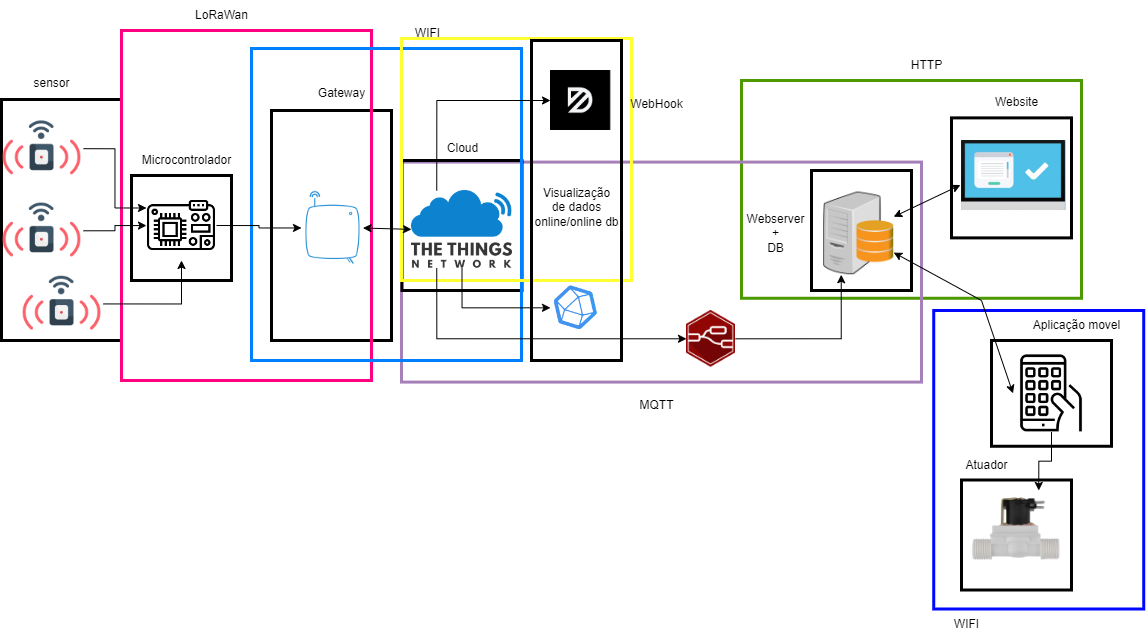

The diagram above was exported from draw.io. Its source (the exported page's mxGraphModel, read from the mxfile embedded in the PNG):
<mxGraphModel dx="1400" dy="732" grid="1" gridSize="10" guides="1" tooltips="1" connect="1" arrows="1" fold="1" page="1" pageScale="1" pageWidth="1169" pageHeight="827" math="0" shadow="0">
  <root>
    <mxCell id="0" />
    <mxCell id="1" parent="0" />
    <mxCell id="TnrTElg7Xhq7XMTGFL-9-10" value="" style="whiteSpace=wrap;html=1;strokeWidth=3;fillColor=none;strokeColor=#0007ff;" vertex="1" parent="1">
      <mxGeometry x="942.23" y="370" width="210" height="298.5" as="geometry" />
    </mxCell>
    <mxCell id="TnrTElg7Xhq7XMTGFL-9-24" value="" style="whiteSpace=wrap;html=1;fillColor=none;strokeWidth=3;strokeColor=#4D9900;" vertex="1" parent="1">
      <mxGeometry x="750" y="140" width="340" height="217.76" as="geometry" />
    </mxCell>
    <mxCell id="9fT9CUEhqfKPfmzzKcuQ-17" value="" style="whiteSpace=wrap;html=1;strokeWidth=3;fillColor=none;strokeColor=#A680B8;" parent="1" vertex="1">
      <mxGeometry x="410" y="221.59" width="520" height="220" as="geometry" />
    </mxCell>
    <mxCell id="TnrTElg7Xhq7XMTGFL-9-16" value="" style="rounded=0;whiteSpace=wrap;html=1;strokeWidth=3;fillColor=none;" vertex="1" parent="1">
      <mxGeometry x="10" y="159" width="120" height="241" as="geometry" />
    </mxCell>
    <mxCell id="9fT9CUEhqfKPfmzzKcuQ-2" value="" style="whiteSpace=wrap;html=1;fillColor=none;strokeWidth=3;" parent="1" vertex="1">
      <mxGeometry x="280" y="170" width="120" height="230" as="geometry" />
    </mxCell>
    <mxCell id="9fT9CUEhqfKPfmzzKcuQ-10" value="" style="whiteSpace=wrap;html=1;strokeWidth=3;fillColor=none;strokeColor=#FF0080;" parent="1" vertex="1">
      <mxGeometry x="130" y="90" width="250" height="350" as="geometry" />
    </mxCell>
    <mxCell id="9fT9CUEhqfKPfmzzKcuQ-33" value="" style="whiteSpace=wrap;html=1;strokeWidth=3;fillColor=none;" parent="1" vertex="1">
      <mxGeometry x="1000" y="400" width="120" height="105.76" as="geometry" />
    </mxCell>
    <mxCell id="9fT9CUEhqfKPfmzzKcuQ-32" value="" style="whiteSpace=wrap;html=1;strokeWidth=3;fillColor=none;" parent="1" vertex="1">
      <mxGeometry x="820" y="230" width="100" height="120" as="geometry" />
    </mxCell>
    <mxCell id="9fT9CUEhqfKPfmzzKcuQ-34" value="" style="whiteSpace=wrap;html=1;fillColor=none;strokeWidth=3;" parent="1" vertex="1">
      <mxGeometry x="960" y="177.39" width="120" height="120" as="geometry" />
    </mxCell>
    <mxCell id="9fT9CUEhqfKPfmzzKcuQ-4" value="" style="whiteSpace=wrap;html=1;fillColor=none;strokeWidth=3;" parent="1" vertex="1">
      <mxGeometry x="410.5" y="220" width="120" height="130" as="geometry" />
    </mxCell>
    <mxCell id="9fT9CUEhqfKPfmzzKcuQ-12" value="" style="whiteSpace=wrap;html=1;strokeColor=#007FFF;strokeWidth=3;fillColor=none;" parent="1" vertex="1">
      <mxGeometry x="260" y="108" width="270" height="312" as="geometry" />
    </mxCell>
    <mxCell id="9fT9CUEhqfKPfmzzKcuQ-15" value="" style="whiteSpace=wrap;html=1;strokeColor=#FFFF33;strokeWidth=3;fillColor=none;" parent="1" vertex="1">
      <mxGeometry x="410" y="98" width="230" height="242" as="geometry" />
    </mxCell>
    <mxCell id="9fT9CUEhqfKPfmzzKcuQ-23" value="" style="rounded=0;whiteSpace=wrap;html=1;strokeColor=default;strokeWidth=3;fillColor=none;" parent="1" vertex="1">
      <mxGeometry x="970" y="539.5" width="110" height="110" as="geometry" />
    </mxCell>
    <mxCell id="TnrTElg7Xhq7XMTGFL-9-18" style="edgeStyle=orthogonalEdgeStyle;rounded=0;orthogonalLoop=1;jettySize=auto;html=1;exitX=1;exitY=0.5;exitDx=0;exitDy=0;entryX=0;entryY=0.25;entryDx=0;entryDy=0;" edge="1" parent="1" source="fWS9utUmS0lmtSbcjtxI-4" target="TnrTElg7Xhq7XMTGFL-9-17">
      <mxGeometry relative="1" as="geometry" />
    </mxCell>
    <mxCell id="fWS9utUmS0lmtSbcjtxI-4" value="" style="shape=image;verticalLabelPosition=bottom;labelBackgroundColor=default;verticalAlign=top;aspect=fixed;imageAspect=0;image=https://cdn-icons-png.flaticon.com/512/3887/3887847.png;clipPath=inset(20.33% 6.67% 18.67% 7.67%);" parent="1" vertex="1">
      <mxGeometry x="10" y="179" width="82" height="58.38910505836576" as="geometry" />
    </mxCell>
    <mxCell id="fWS9utUmS0lmtSbcjtxI-6" value="" style="shape=image;verticalLabelPosition=bottom;labelBackgroundColor=default;verticalAlign=top;aspect=fixed;imageAspect=0;image=https://upload.wikimedia.org/wikipedia/commons/6/6a/The_Things_Network_architecture_gateway.png;clipPath=inset(0% 30% 0% 29%);" parent="1" vertex="1">
      <mxGeometry x="310" y="250.00000000000003" width="61.49999999999999" height="75" as="geometry" />
    </mxCell>
    <mxCell id="fWS9utUmS0lmtSbcjtxI-13" style="edgeStyle=orthogonalEdgeStyle;rounded=0;orthogonalLoop=1;jettySize=auto;html=1;exitX=0.25;exitY=0;exitDx=0;exitDy=0;entryX=0;entryY=0.5;entryDx=0;entryDy=0;" parent="1" source="fWS9utUmS0lmtSbcjtxI-9" target="fWS9utUmS0lmtSbcjtxI-12" edge="1">
      <mxGeometry relative="1" as="geometry" />
    </mxCell>
    <mxCell id="fWS9utUmS0lmtSbcjtxI-15" style="edgeStyle=orthogonalEdgeStyle;rounded=0;orthogonalLoop=1;jettySize=auto;html=1;exitX=0.5;exitY=1;exitDx=0;exitDy=0;entryX=0;entryY=0.5;entryDx=0;entryDy=0;" parent="1" source="fWS9utUmS0lmtSbcjtxI-9" target="fWS9utUmS0lmtSbcjtxI-14" edge="1">
      <mxGeometry relative="1" as="geometry" />
    </mxCell>
    <mxCell id="9fT9CUEhqfKPfmzzKcuQ-38" style="edgeStyle=orthogonalEdgeStyle;rounded=0;orthogonalLoop=1;jettySize=auto;html=1;exitX=0.25;exitY=1;exitDx=0;exitDy=0;entryX=0;entryY=0.5;entryDx=0;entryDy=0;" parent="1" source="fWS9utUmS0lmtSbcjtxI-9" target="fWS9utUmS0lmtSbcjtxI-16" edge="1">
      <mxGeometry relative="1" as="geometry" />
    </mxCell>
    <mxCell id="fWS9utUmS0lmtSbcjtxI-9" value="" style="shape=image;verticalLabelPosition=bottom;labelBackgroundColor=default;verticalAlign=top;aspect=fixed;imageAspect=0;image=data:image/png,(base64 omitted: 46248 chars);" parent="1" vertex="1">
      <mxGeometry x="420" y="250.00000000000003" width="101" height="77.79" as="geometry" />
    </mxCell>
    <mxCell id="fWS9utUmS0lmtSbcjtxI-12" value="" style="shape=image;verticalLabelPosition=bottom;labelBackgroundColor=default;verticalAlign=top;aspect=fixed;imageAspect=0;image=data:image/png,(base64 omitted: 5064 chars);" parent="1" vertex="1">
      <mxGeometry x="559" y="130" width="61.14" height="60" as="geometry" />
    </mxCell>
    <mxCell id="fWS9utUmS0lmtSbcjtxI-14" value="" style="shape=image;verticalLabelPosition=bottom;labelBackgroundColor=default;verticalAlign=top;aspect=fixed;imageAspect=0;image=https://upload.wikimedia.org/wikipedia/commons/thumb/c/c6/Influxdb_logo.svg/2560px-Influxdb_logo.svg.png;clipPath=inset(28.57% 62.67% 28.57% 23.33%);" parent="1" vertex="1">
      <mxGeometry x="559" y="338.04" width="51.24344791666666" height="58.55" as="geometry" />
    </mxCell>
    <mxCell id="fWS9utUmS0lmtSbcjtxI-26" style="edgeStyle=orthogonalEdgeStyle;rounded=0;orthogonalLoop=1;jettySize=auto;html=1;exitX=1;exitY=0.5;exitDx=0;exitDy=0;entryX=0.25;entryY=1;entryDx=0;entryDy=0;" parent="1" source="fWS9utUmS0lmtSbcjtxI-16" target="9fT9CUEhqfKPfmzzKcuQ-25" edge="1">
      <mxGeometry relative="1" as="geometry">
        <mxPoint x="820" y="368.29999999999995" as="targetPoint" />
      </mxGeometry>
    </mxCell>
    <mxCell id="fWS9utUmS0lmtSbcjtxI-16" value="" style="shape=image;verticalLabelPosition=bottom;labelBackgroundColor=default;verticalAlign=top;aspect=fixed;imageAspect=0;image=https://nodered.org/about/resources/media/node-red-hexagon.png;" parent="1" vertex="1">
      <mxGeometry x="695" y="370" width="49" height="56.59" as="geometry" />
    </mxCell>
    <mxCell id="TnrTElg7Xhq7XMTGFL-9-19" style="edgeStyle=orthogonalEdgeStyle;rounded=0;orthogonalLoop=1;jettySize=auto;html=1;exitX=1;exitY=0.5;exitDx=0;exitDy=0;" edge="1" parent="1" source="fWS9utUmS0lmtSbcjtxI-19" target="TnrTElg7Xhq7XMTGFL-9-17">
      <mxGeometry relative="1" as="geometry" />
    </mxCell>
    <mxCell id="fWS9utUmS0lmtSbcjtxI-19" value="" style="shape=image;verticalLabelPosition=bottom;labelBackgroundColor=default;verticalAlign=top;aspect=fixed;imageAspect=0;image=https://cdn-icons-png.flaticon.com/512/3887/3887847.png;clipPath=inset(20.33% 6.67% 18.67% 7.67%);" parent="1" vertex="1">
      <mxGeometry x="10" y="261.1" width="82" height="58.38910505836576" as="geometry" />
    </mxCell>
    <mxCell id="TnrTElg7Xhq7XMTGFL-9-20" style="edgeStyle=orthogonalEdgeStyle;rounded=0;orthogonalLoop=1;jettySize=auto;html=1;exitX=1;exitY=0.5;exitDx=0;exitDy=0;entryX=0.5;entryY=1;entryDx=0;entryDy=0;" edge="1" parent="1" source="fWS9utUmS0lmtSbcjtxI-20" target="TnrTElg7Xhq7XMTGFL-9-17">
      <mxGeometry relative="1" as="geometry" />
    </mxCell>
    <mxCell id="fWS9utUmS0lmtSbcjtxI-20" value="" style="shape=image;verticalLabelPosition=bottom;labelBackgroundColor=default;verticalAlign=top;aspect=fixed;imageAspect=0;image=https://cdn-icons-png.flaticon.com/512/3887/3887847.png;clipPath=inset(20.33% 6.67% 18.67% 7.67%);" parent="1" vertex="1">
      <mxGeometry x="30" y="334.24" width="82" height="58.38910505836576" as="geometry" />
    </mxCell>
    <mxCell id="fWS9utUmS0lmtSbcjtxI-28" value="" style="shape=image;verticalLabelPosition=bottom;labelBackgroundColor=default;verticalAlign=top;aspect=fixed;imageAspect=0;image=https://www.clipartmax.com/png/full/154-1542390_software-application-icon-png.png;clipPath=inset(25% 17% 31% 17.33%);" parent="1" vertex="1">
      <mxGeometry x="970" y="200" width="104.47" height="70" as="geometry" />
    </mxCell>
    <mxCell id="9fT9CUEhqfKPfmzzKcuQ-1" value="sensor" style="text;html=1;align=center;verticalAlign=middle;resizable=0;points=[];autosize=1;strokeColor=none;fillColor=none;" parent="1" vertex="1">
      <mxGeometry x="30" y="128" width="60" height="30" as="geometry" />
    </mxCell>
    <mxCell id="9fT9CUEhqfKPfmzzKcuQ-3" value="Gateway" style="text;html=1;align=center;verticalAlign=middle;resizable=0;points=[];autosize=1;strokeColor=none;fillColor=none;" parent="1" vertex="1">
      <mxGeometry x="315" y="138" width="70" height="30" as="geometry" />
    </mxCell>
    <mxCell id="9fT9CUEhqfKPfmzzKcuQ-5" value="" style="whiteSpace=wrap;html=1;strokeWidth=3;fillColor=none;" parent="1" vertex="1">
      <mxGeometry x="540" y="100" width="90" height="320" as="geometry" />
    </mxCell>
    <mxCell id="9fT9CUEhqfKPfmzzKcuQ-6" value="Cloud" style="text;html=1;align=center;verticalAlign=middle;resizable=0;points=[];autosize=1;strokeColor=none;fillColor=none;" parent="1" vertex="1">
      <mxGeometry x="445.5" y="193.19" width="50" height="30" as="geometry" />
    </mxCell>
    <mxCell id="9fT9CUEhqfKPfmzzKcuQ-7" value="Visualização&lt;br&gt;de dados &lt;br&gt;online/online db" style="text;html=1;align=center;verticalAlign=middle;resizable=0;points=[];autosize=1;strokeColor=none;fillColor=none;" parent="1" vertex="1">
      <mxGeometry x="529.9999999999999" y="237.39" width="110" height="60" as="geometry" />
    </mxCell>
    <mxCell id="9fT9CUEhqfKPfmzzKcuQ-11" value="LoRaWan" style="text;html=1;align=center;verticalAlign=middle;resizable=0;points=[];autosize=1;strokeColor=none;fillColor=none;" parent="1" vertex="1">
      <mxGeometry x="190" y="60" width="80" height="30" as="geometry" />
    </mxCell>
    <mxCell id="9fT9CUEhqfKPfmzzKcuQ-14" value="WIFI" style="text;html=1;align=center;verticalAlign=middle;resizable=0;points=[];autosize=1;strokeColor=none;fillColor=none;" parent="1" vertex="1">
      <mxGeometry x="410.5" y="78" width="50" height="30" as="geometry" />
    </mxCell>
    <mxCell id="9fT9CUEhqfKPfmzzKcuQ-16" value="WebHook" style="text;html=1;align=center;verticalAlign=middle;resizable=0;points=[];autosize=1;strokeColor=none;fillColor=none;" parent="1" vertex="1">
      <mxGeometry x="625" y="149" width="80" height="30" as="geometry" />
    </mxCell>
    <mxCell id="9fT9CUEhqfKPfmzzKcuQ-20" value="MQTT" style="text;html=1;align=center;verticalAlign=middle;resizable=0;points=[];autosize=1;strokeColor=none;fillColor=none;" parent="1" vertex="1">
      <mxGeometry x="635" y="450" width="60" height="30" as="geometry" />
    </mxCell>
    <mxCell id="9fT9CUEhqfKPfmzzKcuQ-21" value="" style="shape=image;verticalLabelPosition=bottom;labelBackgroundColor=default;verticalAlign=top;aspect=fixed;imageAspect=0;image=https://opengrow.pt/shop/482-thickbox_default/valvula-solenoide.jpg;" parent="1" vertex="1">
      <mxGeometry x="980.5" y="550" width="89" height="89" as="geometry" />
    </mxCell>
    <mxCell id="9fT9CUEhqfKPfmzzKcuQ-24" value="Atuador" style="text;html=1;align=center;verticalAlign=middle;resizable=0;points=[];autosize=1;strokeColor=none;fillColor=none;" parent="1" vertex="1">
      <mxGeometry x="960" y="509.5" width="70" height="30" as="geometry" />
    </mxCell>
    <mxCell id="9fT9CUEhqfKPfmzzKcuQ-25" value="" style="shape=image;verticalLabelPosition=bottom;labelBackgroundColor=default;verticalAlign=top;aspect=fixed;imageAspect=0;image=https://cdn.pixabay.com/photo/2014/12/14/15/57/server-567944_960_720.png;" parent="1" vertex="1">
      <mxGeometry x="832.23" y="251.61999999999998" width="70" height="82.62" as="geometry" />
    </mxCell>
    <mxCell id="9fT9CUEhqfKPfmzzKcuQ-31" style="edgeStyle=orthogonalEdgeStyle;rounded=0;orthogonalLoop=1;jettySize=auto;html=1;exitX=0.5;exitY=1;exitDx=0;exitDy=0;entryX=0.75;entryY=0;entryDx=0;entryDy=0;" parent="1" source="9fT9CUEhqfKPfmzzKcuQ-28" target="9fT9CUEhqfKPfmzzKcuQ-21" edge="1">
      <mxGeometry relative="1" as="geometry" />
    </mxCell>
    <mxCell id="9fT9CUEhqfKPfmzzKcuQ-28" value="" style="shape=image;verticalLabelPosition=bottom;labelBackgroundColor=default;verticalAlign=top;aspect=fixed;imageAspect=0;image=https://cdn-icons-png.flaticon.com/512/1085/1085828.png;" parent="1" vertex="1">
      <mxGeometry x="1021.5" y="414.38" width="77" height="77" as="geometry" />
    </mxCell>
    <mxCell id="9fT9CUEhqfKPfmzzKcuQ-35" value="Website" style="text;html=1;align=center;verticalAlign=middle;resizable=0;points=[];autosize=1;strokeColor=none;fillColor=none;" parent="1" vertex="1">
      <mxGeometry x="990" y="147.39" width="70" height="30" as="geometry" />
    </mxCell>
    <mxCell id="9fT9CUEhqfKPfmzzKcuQ-36" value="Webserver&lt;br&gt;+&lt;br&gt;DB" style="text;html=1;align=center;verticalAlign=middle;resizable=0;points=[];autosize=1;strokeColor=none;fillColor=none;" parent="1" vertex="1">
      <mxGeometry x="744" y="262.93" width="80" height="60" as="geometry" />
    </mxCell>
    <mxCell id="9fT9CUEhqfKPfmzzKcuQ-37" value="Aplicação movel" style="text;html=1;align=center;verticalAlign=middle;resizable=0;points=[];autosize=1;strokeColor=none;fillColor=none;" parent="1" vertex="1">
      <mxGeometry x="1030" y="370" width="110" height="30" as="geometry" />
    </mxCell>
    <mxCell id="TnrTElg7Xhq7XMTGFL-9-7" value="" style="endArrow=classic;startArrow=classic;html=1;rounded=0;entryX=-0.01;entryY=0.636;entryDx=0;entryDy=0;entryPerimeter=0;" edge="1" parent="1" source="9fT9CUEhqfKPfmzzKcuQ-25" target="fWS9utUmS0lmtSbcjtxI-28">
      <mxGeometry width="50" height="50" relative="1" as="geometry">
        <mxPoint x="1100" y="260" as="sourcePoint" />
        <mxPoint x="1110" y="210" as="targetPoint" />
      </mxGeometry>
    </mxCell>
    <mxCell id="TnrTElg7Xhq7XMTGFL-9-8" value="" style="endArrow=classic;startArrow=classic;html=1;rounded=0;exitX=0;exitY=0.5;exitDx=0;exitDy=0;" edge="1" parent="1" source="9fT9CUEhqfKPfmzzKcuQ-28" target="9fT9CUEhqfKPfmzzKcuQ-25">
      <mxGeometry width="50" height="50" relative="1" as="geometry">
        <mxPoint x="990" y="410" as="sourcePoint" />
        <mxPoint x="830" y="340" as="targetPoint" />
        <Array as="points">
          <mxPoint x="990" y="360" />
        </Array>
      </mxGeometry>
    </mxCell>
    <mxCell id="TnrTElg7Xhq7XMTGFL-9-9" value="" style="endArrow=classic;startArrow=classic;html=1;rounded=0;entryX=0;entryY=0.5;entryDx=0;entryDy=0;exitX=1;exitY=0.5;exitDx=0;exitDy=0;" edge="1" parent="1" source="fWS9utUmS0lmtSbcjtxI-6" target="fWS9utUmS0lmtSbcjtxI-9">
      <mxGeometry width="50" height="50" relative="1" as="geometry">
        <mxPoint x="420" y="370" as="sourcePoint" />
        <mxPoint x="470" y="320" as="targetPoint" />
      </mxGeometry>
    </mxCell>
    <mxCell id="TnrTElg7Xhq7XMTGFL-9-11" value="WIFI" style="text;html=1;align=center;verticalAlign=middle;resizable=0;points=[];autosize=1;strokeColor=none;fillColor=none;" vertex="1" parent="1">
      <mxGeometry x="950" y="668.5" width="50" height="30" as="geometry" />
    </mxCell>
    <mxCell id="TnrTElg7Xhq7XMTGFL-9-21" style="edgeStyle=orthogonalEdgeStyle;rounded=0;orthogonalLoop=1;jettySize=auto;html=1;exitX=1;exitY=0.5;exitDx=0;exitDy=0;" edge="1" parent="1" source="TnrTElg7Xhq7XMTGFL-9-17" target="fWS9utUmS0lmtSbcjtxI-6">
      <mxGeometry relative="1" as="geometry" />
    </mxCell>
    <mxCell id="TnrTElg7Xhq7XMTGFL-9-17" value="" style="shape=image;verticalLabelPosition=bottom;labelBackgroundColor=default;verticalAlign=top;aspect=fixed;imageAspect=0;image=https://cdn-icons-png.flaticon.com/512/2752/2752877.png;" vertex="1" parent="1">
      <mxGeometry x="155" y="250" width="70" height="70" as="geometry" />
    </mxCell>
    <mxCell id="TnrTElg7Xhq7XMTGFL-9-22" value="" style="whiteSpace=wrap;html=1;strokeWidth=3;fillColor=none;" vertex="1" parent="1">
      <mxGeometry x="140" y="235" width="100" height="105" as="geometry" />
    </mxCell>
    <mxCell id="TnrTElg7Xhq7XMTGFL-9-23" value="Microcontrolador" style="text;html=1;align=center;verticalAlign=middle;resizable=0;points=[];autosize=1;strokeColor=none;fillColor=none;" vertex="1" parent="1">
      <mxGeometry x="140" y="205" width="110" height="30" as="geometry" />
    </mxCell>
    <mxCell id="TnrTElg7Xhq7XMTGFL-9-25" value="HTTP" style="text;html=1;align=center;verticalAlign=middle;resizable=0;points=[];autosize=1;strokeColor=none;fillColor=none;" vertex="1" parent="1">
      <mxGeometry x="910" y="110" width="50" height="30" as="geometry" />
    </mxCell>
  </root>
</mxGraphModel>